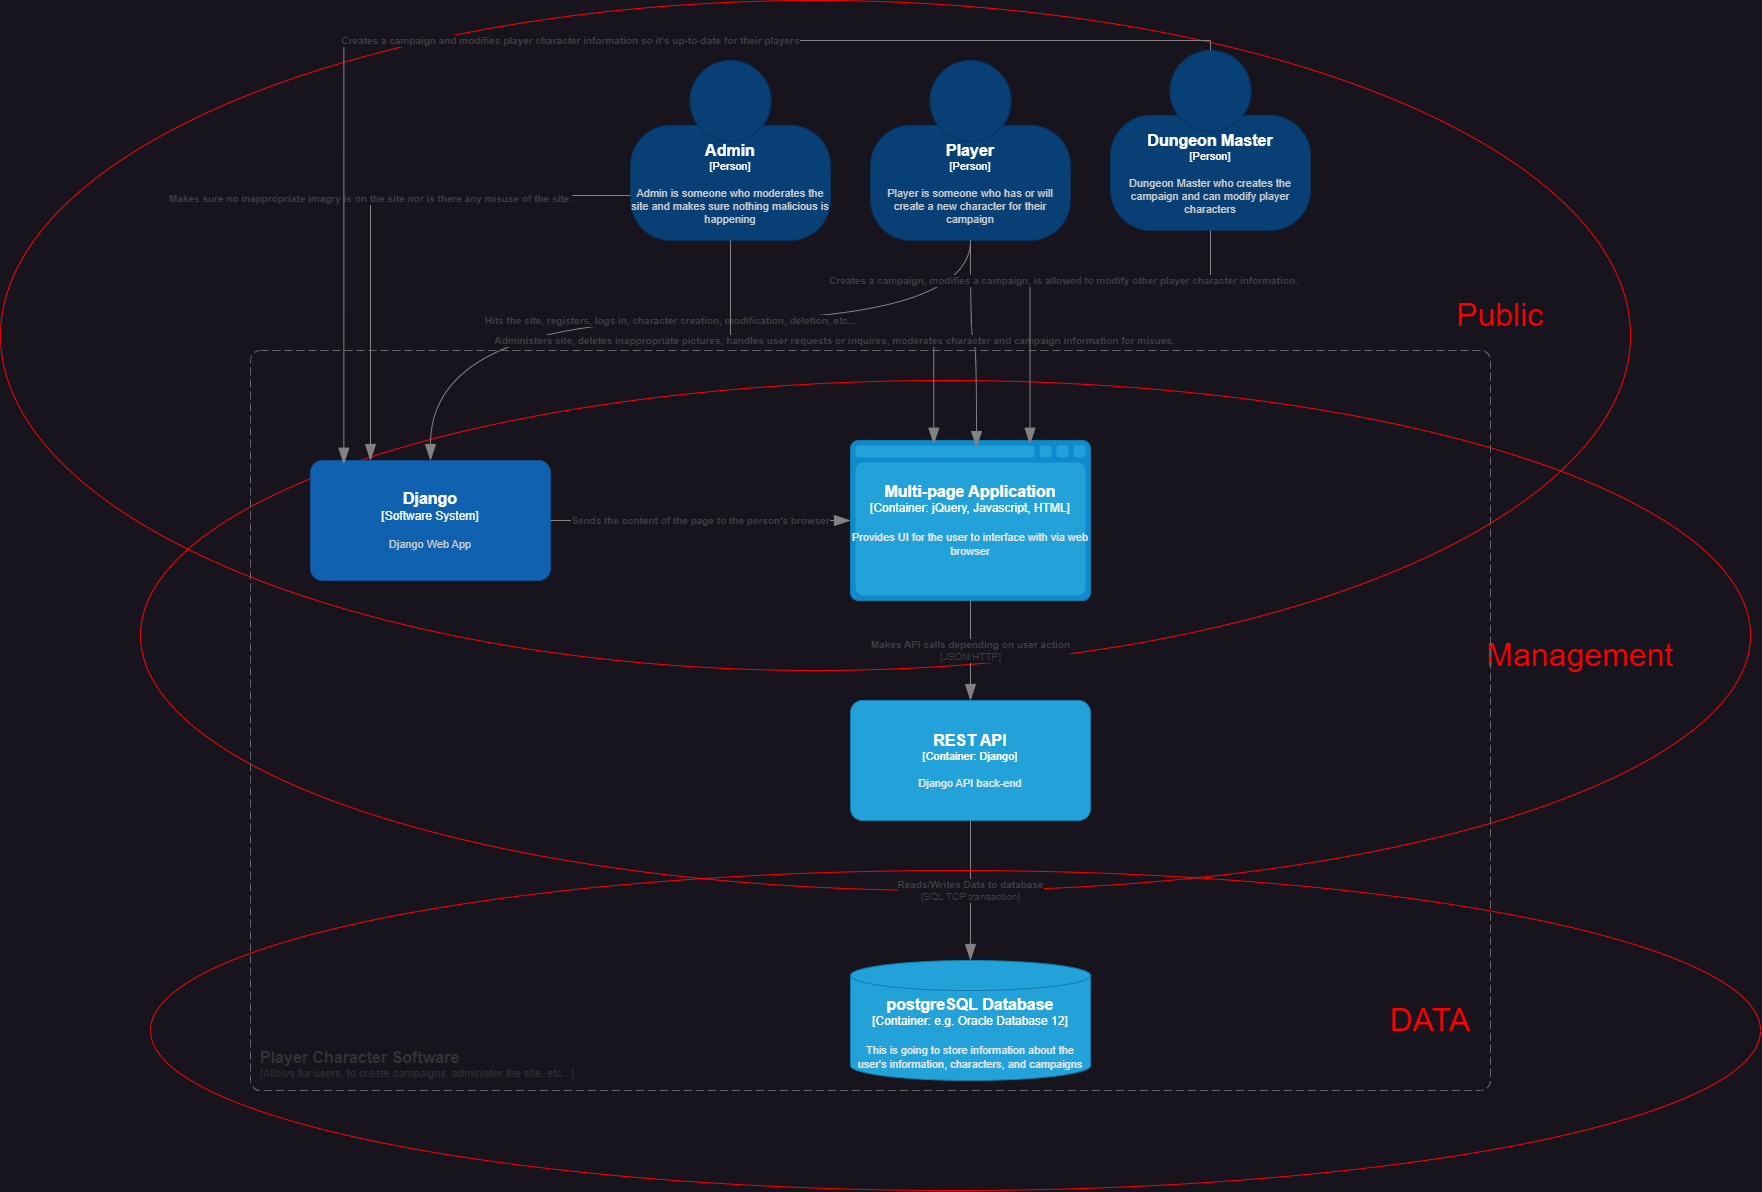

The diagram above was exported from draw.io. Its source (the exported page's mxGraphModel, read from the mxfile embedded in the PNG):
<mxGraphModel dx="2223" dy="2335" grid="1" gridSize="10" guides="1" tooltips="1" connect="1" arrows="1" fold="1" page="1" pageScale="1" pageWidth="850" pageHeight="1100" math="0" shadow="0">
  <root>
    <mxCell id="0" />
    <mxCell id="1" parent="0" />
    <mxCell id="SZvQpOTAJlbKtueI4mU5-12" value="" style="ellipse;whiteSpace=wrap;html=1;strokeColor=#ff0000;fillColor=none;" parent="1" vertex="1">
      <mxGeometry x="-520" y="-40" width="1630" height="670" as="geometry" />
    </mxCell>
    <mxCell id="SZvQpOTAJlbKtueI4mU5-15" value="" style="ellipse;whiteSpace=wrap;html=1;strokeColor=#ff0000;fillColor=none;" parent="1" vertex="1">
      <mxGeometry x="-380" y="340" width="1610" height="510" as="geometry" />
    </mxCell>
    <object placeholders="1" c4Name="Player" c4Type="Person" c4Description="Player is someone who has or will create a new character for their campaign" label="&lt;font style=&quot;font-size: 16px&quot;&gt;&lt;b&gt;%c4Name%&lt;/b&gt;&lt;/font&gt;&lt;div&gt;[%c4Type%]&lt;/div&gt;&lt;br&gt;&lt;div&gt;&lt;font style=&quot;font-size: 11px&quot;&gt;&lt;font color=&quot;#cccccc&quot;&gt;%c4Description%&lt;/font&gt;&lt;/div&gt;" id="SZvQpOTAJlbKtueI4mU5-1">
      <mxCell style="html=1;fontSize=11;dashed=0;whiteSpace=wrap;fillColor=#083F75;strokeColor=#06315C;fontColor=#ffffff;shape=mxgraph.c4.person2;align=center;metaEdit=1;points=[[0.5,0,0],[1,0.5,0],[1,0.75,0],[0.75,1,0],[0.5,1,0],[0.25,1,0],[0,0.75,0],[0,0.5,0]];resizable=0;" parent="1" vertex="1">
        <mxGeometry x="350" y="20" width="200" height="180" as="geometry" />
      </mxCell>
    </object>
    <object placeholders="1" c4Name="Multi-page Application" c4Type="Container" c4Technology="jQuery, Javascript, HTML" c4Description="Provides UI for the user to interface with via web browser" label="&lt;font style=&quot;font-size: 16px&quot;&gt;&lt;b&gt;%c4Name%&lt;/b&gt;&lt;/font&gt;&lt;div&gt;[%c4Type%:&amp;nbsp;%c4Technology%]&lt;/div&gt;&lt;br&gt;&lt;div&gt;&lt;font style=&quot;font-size: 11px&quot;&gt;&lt;font color=&quot;#E6E6E6&quot;&gt;%c4Description%&lt;/font&gt;&lt;/div&gt;" id="SZvQpOTAJlbKtueI4mU5-2">
      <mxCell style="shape=mxgraph.c4.webBrowserContainer2;whiteSpace=wrap;html=1;boundedLbl=1;rounded=0;labelBackgroundColor=none;strokeColor=#118ACD;fillColor=#23A2D9;strokeColor=#118ACD;strokeColor2=#0E7DAD;fontSize=12;fontColor=#ffffff;align=center;metaEdit=1;points=[[0.5,0,0],[1,0.25,0],[1,0.5,0],[1,0.75,0],[0.5,1,0],[0,0.75,0],[0,0.5,0],[0,0.25,0]];resizable=0;" parent="1" vertex="1">
        <mxGeometry x="330" y="400" width="240" height="160" as="geometry" />
      </mxCell>
    </object>
    <object placeholders="1" c4Name="Django" c4Type="Software System" c4Description="Django Web App" label="&lt;font style=&quot;font-size: 16px&quot;&gt;&lt;b&gt;%c4Name%&lt;/b&gt;&lt;/font&gt;&lt;div&gt;[%c4Type%]&lt;/div&gt;&lt;br&gt;&lt;div&gt;&lt;font style=&quot;font-size: 11px&quot;&gt;&lt;font color=&quot;#cccccc&quot;&gt;%c4Description%&lt;/font&gt;&lt;/div&gt;" id="SZvQpOTAJlbKtueI4mU5-3">
      <mxCell style="rounded=1;whiteSpace=wrap;html=1;labelBackgroundColor=none;fillColor=#1061B0;fontColor=#ffffff;align=center;arcSize=10;strokeColor=#0D5091;metaEdit=1;resizable=0;points=[[0.25,0,0],[0.5,0,0],[0.75,0,0],[1,0.25,0],[1,0.5,0],[1,0.75,0],[0.75,1,0],[0.5,1,0],[0.25,1,0],[0,0.75,0],[0,0.5,0],[0,0.25,0]];" parent="1" vertex="1">
        <mxGeometry x="-210" y="420" width="240" height="120" as="geometry" />
      </mxCell>
    </object>
    <object placeholders="1" c4Name="postgreSQL Database" c4Type="Container" c4Technology="e.g. Oracle Database 12" c4Description="This is going to store information about the user's information, characters, and campaigns" label="&lt;font style=&quot;font-size: 16px&quot;&gt;&lt;b&gt;%c4Name%&lt;/b&gt;&lt;/font&gt;&lt;div&gt;[%c4Type%:&amp;nbsp;%c4Technology%]&lt;/div&gt;&lt;br&gt;&lt;div&gt;&lt;font style=&quot;font-size: 11px&quot;&gt;&lt;font color=&quot;#E6E6E6&quot;&gt;%c4Description%&lt;/font&gt;&lt;/div&gt;" id="SZvQpOTAJlbKtueI4mU5-4">
      <mxCell style="shape=cylinder3;size=15;whiteSpace=wrap;html=1;boundedLbl=1;rounded=0;labelBackgroundColor=none;fillColor=#23A2D9;fontSize=12;fontColor=#ffffff;align=center;strokeColor=#0E7DAD;metaEdit=1;points=[[0.5,0,0],[1,0.25,0],[1,0.5,0],[1,0.75,0],[0.5,1,0],[0,0.75,0],[0,0.5,0],[0,0.25,0]];resizable=0;" parent="1" vertex="1">
        <mxGeometry x="330" y="920" width="240" height="120" as="geometry" />
      </mxCell>
    </object>
    <object placeholders="1" c4Name="REST API" c4Type="Container" c4Technology="Django" c4Description="Django API back-end" label="&lt;font style=&quot;font-size: 16px&quot;&gt;&lt;b&gt;%c4Name%&lt;/b&gt;&lt;/font&gt;&lt;div&gt;[%c4Type%: %c4Technology%]&lt;/div&gt;&lt;br&gt;&lt;div&gt;&lt;font style=&quot;font-size: 11px&quot;&gt;&lt;font color=&quot;#E6E6E6&quot;&gt;%c4Description%&lt;/font&gt;&lt;/div&gt;" id="SZvQpOTAJlbKtueI4mU5-5">
      <mxCell style="rounded=1;whiteSpace=wrap;html=1;fontSize=11;labelBackgroundColor=none;fillColor=#23A2D9;fontColor=#ffffff;align=center;arcSize=10;strokeColor=#0E7DAD;metaEdit=1;resizable=0;points=[[0.25,0,0],[0.5,0,0],[0.75,0,0],[1,0.25,0],[1,0.5,0],[1,0.75,0],[0.75,1,0],[0.5,1,0],[0.25,1,0],[0,0.75,0],[0,0.5,0],[0,0.25,0]];" parent="1" vertex="1">
        <mxGeometry x="330" y="660" width="240" height="120" as="geometry" />
      </mxCell>
    </object>
    <object placeholders="1" c4Type="Relationship" c4Technology="SQL TCP transaction" c4Description="Reads/Writes Data to database" label="&lt;div style=&quot;text-align: left&quot;&gt;&lt;div style=&quot;text-align: center&quot;&gt;&lt;b&gt;%c4Description%&lt;/b&gt;&lt;/div&gt;&lt;div style=&quot;text-align: center&quot;&gt;[%c4Technology%]&lt;/div&gt;&lt;/div&gt;" id="SZvQpOTAJlbKtueI4mU5-6">
      <mxCell style="endArrow=blockThin;html=1;fontSize=10;fontColor=#404040;strokeWidth=1;endFill=1;strokeColor=#828282;elbow=vertical;metaEdit=1;endSize=14;startSize=14;jumpStyle=arc;jumpSize=16;rounded=0;edgeStyle=orthogonalEdgeStyle;curved=1;exitX=0.5;exitY=1;exitDx=0;exitDy=0;exitPerimeter=0;entryX=0.5;entryY=0;entryDx=0;entryDy=0;entryPerimeter=0;" parent="1" source="SZvQpOTAJlbKtueI4mU5-5" target="SZvQpOTAJlbKtueI4mU5-4" edge="1">
        <mxGeometry width="240" relative="1" as="geometry">
          <mxPoint x="460" y="820" as="sourcePoint" />
          <mxPoint x="700" y="820" as="targetPoint" />
        </mxGeometry>
      </mxCell>
    </object>
    <object placeholders="1" c4Type="Relationship" c4Technology="JSON/HTTP" c4Description="Makes API calls depending on user action" label="&lt;div style=&quot;text-align: left&quot;&gt;&lt;div style=&quot;text-align: center&quot;&gt;&lt;b&gt;%c4Description%&lt;/b&gt;&lt;/div&gt;&lt;div style=&quot;text-align: center&quot;&gt;[%c4Technology%]&lt;/div&gt;&lt;/div&gt;" id="SZvQpOTAJlbKtueI4mU5-7">
      <mxCell style="endArrow=blockThin;html=1;fontSize=10;fontColor=#404040;strokeWidth=1;endFill=1;strokeColor=#828282;elbow=vertical;metaEdit=1;endSize=14;startSize=14;jumpStyle=arc;jumpSize=16;rounded=0;edgeStyle=orthogonalEdgeStyle;curved=1;exitX=0.5;exitY=1;exitDx=0;exitDy=0;exitPerimeter=0;entryX=0.5;entryY=0;entryDx=0;entryDy=0;entryPerimeter=0;" parent="1" source="SZvQpOTAJlbKtueI4mU5-2" target="SZvQpOTAJlbKtueI4mU5-5" edge="1">
        <mxGeometry width="240" relative="1" as="geometry">
          <mxPoint x="490" y="600" as="sourcePoint" />
          <mxPoint x="730" y="600" as="targetPoint" />
        </mxGeometry>
      </mxCell>
    </object>
    <object placeholders="1" c4Type="Relationship" c4Description="Sends the content of the page to the person's browser" label="&lt;div style=&quot;text-align: left&quot;&gt;&lt;div style=&quot;text-align: center&quot;&gt;&lt;b&gt;%c4Description%&lt;/b&gt;&lt;/div&gt;" id="SZvQpOTAJlbKtueI4mU5-9">
      <mxCell style="endArrow=blockThin;html=1;fontSize=10;fontColor=#404040;strokeWidth=1;endFill=1;strokeColor=#828282;elbow=vertical;metaEdit=1;endSize=14;startSize=14;jumpStyle=arc;jumpSize=16;rounded=0;edgeStyle=orthogonalEdgeStyle;curved=1;exitX=1;exitY=0.5;exitDx=0;exitDy=0;exitPerimeter=0;entryX=0;entryY=0.5;entryDx=0;entryDy=0;entryPerimeter=0;" parent="1" source="SZvQpOTAJlbKtueI4mU5-3" target="SZvQpOTAJlbKtueI4mU5-2" edge="1">
        <mxGeometry width="240" relative="1" as="geometry">
          <mxPoint x="80" y="480" as="sourcePoint" />
          <mxPoint x="320" y="480" as="targetPoint" />
          <mxPoint as="offset" />
        </mxGeometry>
      </mxCell>
    </object>
    <object placeholders="1" c4Type="Relationship" c4Description="Hits the site, registers, logs in, character creation, modification, deletion, etc..." label="&lt;div style=&quot;text-align: left&quot;&gt;&lt;div style=&quot;text-align: center&quot;&gt;&lt;b&gt;%c4Description%&lt;/b&gt;&lt;/div&gt;" id="SZvQpOTAJlbKtueI4mU5-10">
      <mxCell style="endArrow=blockThin;html=1;fontSize=10;fontColor=#404040;strokeWidth=1;endFill=1;strokeColor=#828282;elbow=vertical;metaEdit=1;endSize=14;startSize=14;jumpStyle=arc;jumpSize=16;rounded=0;edgeStyle=orthogonalEdgeStyle;curved=1;exitX=0.5;exitY=1;exitDx=0;exitDy=0;exitPerimeter=0;entryX=0.5;entryY=0;entryDx=0;entryDy=0;entryPerimeter=0;" parent="1" source="SZvQpOTAJlbKtueI4mU5-1" target="SZvQpOTAJlbKtueI4mU5-3" edge="1">
        <mxGeometry width="240" relative="1" as="geometry">
          <mxPoint x="460" y="310" as="sourcePoint" />
          <mxPoint x="700" y="310" as="targetPoint" />
          <Array as="points">
            <mxPoint x="450" y="280" />
            <mxPoint x="-90" y="280" />
          </Array>
        </mxGeometry>
      </mxCell>
    </object>
    <mxCell id="SZvQpOTAJlbKtueI4mU5-13" value="&lt;font color=&quot;#ff0000&quot; style=&quot;font-size: 32px;&quot;&gt;Public&lt;/font&gt;" style="text;html=1;align=center;verticalAlign=middle;whiteSpace=wrap;rounded=0;fontSize=16;" parent="1" vertex="1">
      <mxGeometry x="880" y="230" width="200" height="90" as="geometry" />
    </mxCell>
    <mxCell id="SZvQpOTAJlbKtueI4mU5-17" value="&lt;font style=&quot;font-size: 32px;&quot; color=&quot;#ff0000&quot;&gt;Management&lt;/font&gt;" style="text;html=1;align=center;verticalAlign=middle;whiteSpace=wrap;rounded=0;fontSize=16;" parent="1" vertex="1">
      <mxGeometry x="960" y="570" width="200" height="90" as="geometry" />
    </mxCell>
    <mxCell id="SZvQpOTAJlbKtueI4mU5-18" value="" style="ellipse;whiteSpace=wrap;html=1;strokeColor=#ff0000;fillColor=none;" parent="1" vertex="1">
      <mxGeometry x="-370" y="830" width="1610" height="320" as="geometry" />
    </mxCell>
    <mxCell id="SZvQpOTAJlbKtueI4mU5-19" value="&lt;font color=&quot;#ff0000&quot; style=&quot;font-size: 32px;&quot;&gt;DATA&lt;/font&gt;" style="text;html=1;align=center;verticalAlign=middle;whiteSpace=wrap;rounded=0;fontSize=16;" parent="1" vertex="1">
      <mxGeometry x="810" y="935" width="200" height="90" as="geometry" />
    </mxCell>
    <object placeholders="1" c4Type="Relationship" c4Description="Views Site" label="&lt;div style=&quot;text-align: left&quot;&gt;&lt;div style=&quot;text-align: center&quot;&gt;&lt;b&gt;%c4Description%&lt;/b&gt;&lt;/div&gt;" id="SZvQpOTAJlbKtueI4mU5-20">
      <mxCell style="endArrow=blockThin;html=1;fontSize=10;fontColor=#404040;strokeWidth=1;endFill=1;strokeColor=#828282;elbow=vertical;metaEdit=1;endSize=14;startSize=14;jumpStyle=arc;jumpSize=16;rounded=0;edgeStyle=orthogonalEdgeStyle;curved=1;exitX=0.5;exitY=1;exitDx=0;exitDy=0;exitPerimeter=0;entryX=0.525;entryY=0.044;entryDx=0;entryDy=0;entryPerimeter=0;" parent="1" source="SZvQpOTAJlbKtueI4mU5-1" target="SZvQpOTAJlbKtueI4mU5-2" edge="1">
        <mxGeometry width="240" relative="1" as="geometry">
          <mxPoint x="580" y="280" as="sourcePoint" />
          <mxPoint x="820" y="280" as="targetPoint" />
        </mxGeometry>
      </mxCell>
    </object>
    <object placeholders="1" c4Name="Admin" c4Type="Person" c4Description="Admin is someone who moderates the site and makes sure nothing malicious is happening" label="&lt;font style=&quot;font-size: 16px&quot;&gt;&lt;b&gt;%c4Name%&lt;/b&gt;&lt;/font&gt;&lt;div&gt;[%c4Type%]&lt;/div&gt;&lt;br&gt;&lt;div&gt;&lt;font style=&quot;font-size: 11px&quot;&gt;&lt;font color=&quot;#cccccc&quot;&gt;%c4Description%&lt;/font&gt;&lt;/div&gt;" id="YYyExNF1uxVYJAukUVqt-1">
      <mxCell style="html=1;fontSize=11;dashed=0;whiteSpace=wrap;fillColor=#083F75;strokeColor=#06315C;fontColor=#ffffff;shape=mxgraph.c4.person2;align=center;metaEdit=1;points=[[0.5,0,0],[1,0.5,0],[1,0.75,0],[0.75,1,0],[0.5,1,0],[0.25,1,0],[0,0.75,0],[0,0.5,0]];resizable=0;" vertex="1" parent="1">
        <mxGeometry x="110" y="20" width="200" height="180" as="geometry" />
      </mxCell>
    </object>
    <object placeholders="1" c4Name="Dungeon Master" c4Type="Person" c4Description="Dungeon Master who creates the campaign and can modify player characters" label="&lt;font style=&quot;font-size: 16px&quot;&gt;&lt;b&gt;%c4Name%&lt;/b&gt;&lt;/font&gt;&lt;div&gt;[%c4Type%]&lt;/div&gt;&lt;br&gt;&lt;div&gt;&lt;font style=&quot;font-size: 11px&quot;&gt;&lt;font color=&quot;#cccccc&quot;&gt;%c4Description%&lt;/font&gt;&lt;/div&gt;" id="YYyExNF1uxVYJAukUVqt-2">
      <mxCell style="html=1;fontSize=11;dashed=0;whiteSpace=wrap;fillColor=#083F75;strokeColor=#06315C;fontColor=#ffffff;shape=mxgraph.c4.person2;align=center;metaEdit=1;points=[[0.5,0,0],[1,0.5,0],[1,0.75,0],[0.75,1,0],[0.5,1,0],[0.25,1,0],[0,0.75,0],[0,0.5,0]];resizable=0;" vertex="1" parent="1">
        <mxGeometry x="590" y="10" width="200" height="180" as="geometry" />
      </mxCell>
    </object>
    <object placeholders="1" c4Name="Player Character Software" c4Type="SystemScopeBoundary" c4Application="Allows for users, to create campaigns, administer the site, etc..." label="&lt;font style=&quot;font-size: 16px&quot;&gt;&lt;b&gt;&lt;div style=&quot;text-align: left&quot;&gt;%c4Name%&lt;/div&gt;&lt;/b&gt;&lt;/font&gt;&lt;div style=&quot;text-align: left&quot;&gt;[%c4Application%]&lt;/div&gt;" id="YYyExNF1uxVYJAukUVqt-3">
      <mxCell style="rounded=1;fontSize=11;whiteSpace=wrap;html=1;dashed=1;arcSize=20;fillColor=none;strokeColor=#666666;fontColor=#333333;labelBackgroundColor=none;align=left;verticalAlign=bottom;labelBorderColor=none;spacingTop=0;spacing=10;dashPattern=8 4;metaEdit=1;rotatable=0;perimeter=rectanglePerimeter;noLabel=0;labelPadding=0;allowArrows=0;connectable=0;expand=0;recursiveResize=0;editable=1;pointerEvents=0;absoluteArcSize=1;points=[[0.25,0,0],[0.5,0,0],[0.75,0,0],[1,0.25,0],[1,0.5,0],[1,0.75,0],[0.75,1,0],[0.5,1,0],[0.25,1,0],[0,0.75,0],[0,0.5,0],[0,0.25,0]];" vertex="1" parent="1">
        <mxGeometry x="-270" y="310" width="1240" height="740" as="geometry" />
      </mxCell>
    </object>
    <object placeholders="1" c4Type="Relationship" c4Description="Administers site, deletes inappropriate pictures, handles user requests or inquires, moderates character and campaign information for misues." label="&lt;div style=&quot;text-align: left&quot;&gt;&lt;div style=&quot;text-align: center&quot;&gt;&lt;b&gt;%c4Description%&lt;/b&gt;&lt;/div&gt;" id="YYyExNF1uxVYJAukUVqt-4">
      <mxCell style="endArrow=blockThin;html=1;fontSize=10;fontColor=#404040;strokeWidth=1;endFill=1;strokeColor=#828282;elbow=vertical;metaEdit=1;endSize=14;startSize=14;jumpStyle=arc;jumpSize=16;rounded=0;edgeStyle=orthogonalEdgeStyle;exitX=0.5;exitY=1;exitDx=0;exitDy=0;exitPerimeter=0;entryX=0.347;entryY=0.023;entryDx=0;entryDy=0;entryPerimeter=0;" edge="1" parent="1" source="YYyExNF1uxVYJAukUVqt-1" target="SZvQpOTAJlbKtueI4mU5-2">
        <mxGeometry width="240" relative="1" as="geometry">
          <mxPoint x="190" y="230" as="sourcePoint" />
          <mxPoint x="430" y="230" as="targetPoint" />
        </mxGeometry>
      </mxCell>
    </object>
    <object placeholders="1" c4Type="Relationship" c4Description="Creates a campaign, modifies a campaign, is allowed to modify other player character information. " label="&lt;div style=&quot;text-align: left&quot;&gt;&lt;div style=&quot;text-align: center&quot;&gt;&lt;b&gt;%c4Description%&lt;/b&gt;&lt;/div&gt;" id="YYyExNF1uxVYJAukUVqt-5">
      <mxCell style="endArrow=blockThin;html=1;fontSize=10;fontColor=#404040;strokeWidth=1;endFill=1;strokeColor=#828282;elbow=vertical;metaEdit=1;endSize=14;startSize=14;jumpStyle=arc;jumpSize=16;rounded=0;edgeStyle=orthogonalEdgeStyle;exitX=0.5;exitY=1;exitDx=0;exitDy=0;exitPerimeter=0;entryX=0.748;entryY=0.023;entryDx=0;entryDy=0;entryPerimeter=0;" edge="1" parent="1" source="YYyExNF1uxVYJAukUVqt-2" target="SZvQpOTAJlbKtueI4mU5-2">
        <mxGeometry width="240" relative="1" as="geometry">
          <mxPoint x="720" y="270" as="sourcePoint" />
          <mxPoint x="960" y="270" as="targetPoint" />
          <Array as="points">
            <mxPoint x="690" y="240" />
            <mxPoint x="510" y="240" />
          </Array>
        </mxGeometry>
      </mxCell>
    </object>
    <object placeholders="1" c4Type="Relationship" c4Description="Makes sure no inappropriate imagry is on the site nor is there any misuse of the site." label="&lt;div style=&quot;text-align: left&quot;&gt;&lt;div style=&quot;text-align: center&quot;&gt;&lt;b&gt;%c4Description%&lt;/b&gt;&lt;/div&gt;" id="YYyExNF1uxVYJAukUVqt-8">
      <mxCell style="endArrow=blockThin;html=1;fontSize=10;fontColor=#404040;strokeWidth=1;endFill=1;strokeColor=#828282;elbow=vertical;metaEdit=1;endSize=14;startSize=14;jumpStyle=arc;jumpSize=16;rounded=0;edgeStyle=orthogonalEdgeStyle;exitX=0;exitY=0.75;exitDx=0;exitDy=0;exitPerimeter=0;entryX=0.25;entryY=0;entryDx=0;entryDy=0;entryPerimeter=0;" edge="1" parent="1" source="YYyExNF1uxVYJAukUVqt-1" target="SZvQpOTAJlbKtueI4mU5-3">
        <mxGeometry width="240" relative="1" as="geometry">
          <mxPoint x="-110" y="210" as="sourcePoint" />
          <mxPoint x="130" y="210" as="targetPoint" />
        </mxGeometry>
      </mxCell>
    </object>
    <object placeholders="1" c4Type="Relationship" c4Description="Creates a campaign and modifies player character information so it's up-to-date for their players" label="&lt;div style=&quot;text-align: left&quot;&gt;&lt;div style=&quot;text-align: center&quot;&gt;&lt;b&gt;%c4Description%&lt;/b&gt;&lt;/div&gt;" id="YYyExNF1uxVYJAukUVqt-10">
      <mxCell style="endArrow=blockThin;html=1;fontSize=10;fontColor=#404040;strokeWidth=1;endFill=1;strokeColor=#828282;elbow=vertical;metaEdit=1;endSize=14;startSize=14;jumpStyle=arc;jumpSize=16;rounded=0;edgeStyle=orthogonalEdgeStyle;exitX=0.5;exitY=0;exitDx=0;exitDy=0;exitPerimeter=0;entryX=0.139;entryY=0.031;entryDx=0;entryDy=0;entryPerimeter=0;" edge="1" parent="1" source="YYyExNF1uxVYJAukUVqt-2" target="SZvQpOTAJlbKtueI4mU5-3">
        <mxGeometry width="240" relative="1" as="geometry">
          <mxPoint x="580" y="20" as="sourcePoint" />
          <mxPoint x="820" y="20" as="targetPoint" />
        </mxGeometry>
      </mxCell>
    </object>
  </root>
</mxGraphModel>